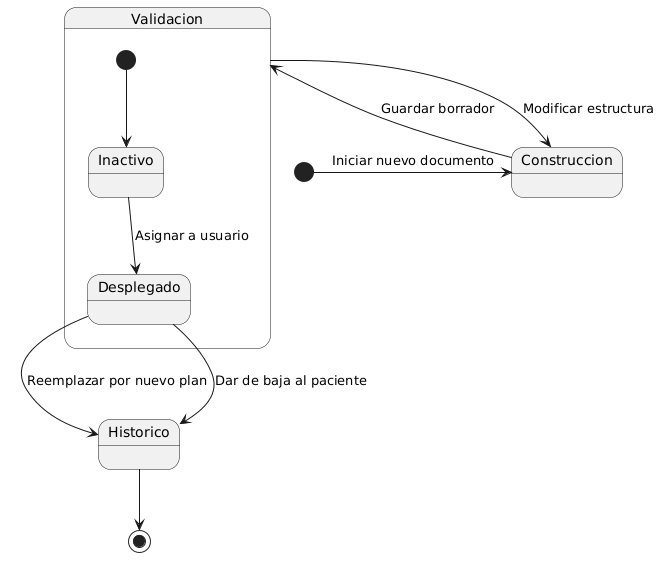

The diagram above was rendered by PlantUML. Its source (embedded in the PNG):
@startuml
[*] -right-> Construccion : Iniciar nuevo documento

Construccion -right-> Validacion : Guardar borrador
Validacion --> Construccion : Modificar estructura

state Validacion {
  [*] --> Inactivo
  Inactivo --> Desplegado : Asignar a usuario
}

Desplegado -down-> Historico : Reemplazar por nuevo plan
Desplegado -down-> Historico : Dar de baja al paciente
Historico --> [*]
@enduml